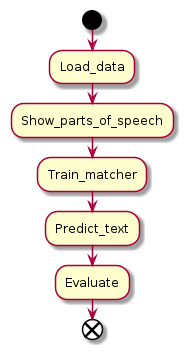

The diagram above was rendered by PlantUML. Its source (embedded in the PNG):
@startuml
start
:Load_data;
:Show_parts_of_speech;
:Train_matcher;
:Predict_text;
:Evaluate;
end
@enduml